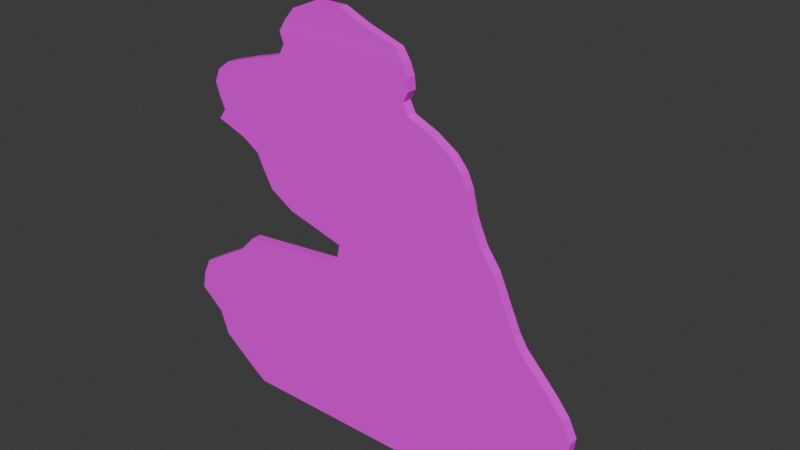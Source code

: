 # Source: lumikki_elaimet.blend  (saved by Blender 5.0.119; exported with 4.5.12 LTS)
import bpy
from mathutils import Matrix  # noqa: F401  (used for matrix-valued properties, if any)

bpy.ops.wm.read_factory_settings(use_empty=True)
scene = bpy.context.scene
scene.name = 'Scene'

# ---- collections
col_collection = bpy.data.collections.new('Collection'); scene.collection.children.link(col_collection)

# ---- images (referenced by path relative to the original .blend; pixels are not part of the script)
import os
ASSET_DIR = os.environ.get("B2B_ASSET_DIR", "")  # directory of the original .blend (textures are referenced by path, not embedded)
HERE = os.path.dirname(os.path.abspath(__file__))  # packed textures are extracted next to this script under _unpacked/

def load_image(name, relpath, width, height, colorspace="sRGB"):
    """Load a texture the original file referenced (path relative to the .blend, or extracted next to this script)."""
    p = next((c for c in (os.path.join(HERE, relpath), os.path.join(ASSET_DIR, relpath)) if relpath and os.path.exists(c)), "")
    if p:
        img = bpy.data.images.load(p, check_existing=True)
        img.name = name
    else:  # same state as the original file: an image datablock whose file is absent (Cycles renders it pink)
        img = bpy.data.images.new(name, width, height)
        img.source = "FILE"
        img.filepath = "//" + (relpath or name)
    img.colorspace_settings.name = colorspace
    return img
img_lumikki_pahvit_png = load_image('lumikki_pahvit.png', 'lumikki_pahvit.png', 1024, 1024, 'sRGB')

# ---- materials (node trees are filled in below, after node groups)
mat_material = bpy.data.materials.new('Material')
mat_material.alpha_threshold = 0.0
mat_material.use_backface_culling_lightprobe_volume = False
mat_material.roughness = 0.5
mat_material.line_color = (0.0, 0.0, 0.0, 1.0)

# ---- material node trees
mat_material.use_nodes = True; mat_material.node_tree.nodes.clear()
_N = mat_material.node_tree.nodes; _L = mat_material.node_tree.links
n0 = _N.new('ShaderNodeOutputMaterial'); n0.name = 'Material Output'; n0.location = (200, 100)
n1 = _N.new('ShaderNodeBsdfPrincipled'); n1.name = 'Principled BSDF'; n1.location = (-200, 100)
n2 = _N.new('ShaderNodeTexImage'); n2.name = 'Image Texture'; n2.location = (-547, -35)
n2.image = img_lumikki_pahvit_png
_L.new(n1.outputs[0], n0.inputs[0])
_L.new(n2.outputs[0], n1.inputs[0])
n0.is_active_output = True

# ---- world
world_world = bpy.data.worlds.new('World'); scene.world = world_world
world_world.use_nodes = True; world_world.node_tree.nodes.clear()
_N = world_world.node_tree.nodes; _L = world_world.node_tree.links
n0 = _N.new('ShaderNodeOutputWorld'); n0.name = 'World Output'; n0.location = (200, 100)
n1 = _N.new('ShaderNodeBackground'); n1.name = 'Background'; n1.location = (-200, 100)
n1.inputs[0].default_value = (0.05088, 0.05088, 0.05088, 1.0)
_L.new(n1.outputs[0], n0.inputs[0])
n0.is_active_output = True
world_world.color = (0.05088, 0.05088, 0.05088)
world_world.sun_shadow_jitter_overblur = 0.0

# ---- meshes
me_cube = bpy.data.meshes.new('Cube')
me_cube.from_pydata([(1.914, 0.07333, -0.831), (1.688, 0.07333, -0.988), (1.914, -0.04408, -0.831), (1.688, -0.04408, -0.988), (-1.914, 0.07333, -0.831), (-1.688, 0.07333, -0.988), (-1.914, -0.04408, -0.831), (-1.688, -0.04408, -0.988), (2.293, -0.04408, -0.5376), (-2.293, -0.04408, -0.5376), (2.293, 0.07333, -0.5376), (-2.293, 0.07333, -0.5376), (2.681, -0.04408, -0.254), (-2.388, -0.04408, -0.254), (2.681, 0.07333, -0.254), (-2.388, 0.07333, -0.254), (2.603, -0.04408, -0.009511), (-2.681, -0.04408, -0.009511), (2.603, 0.07333, -0.009511), (-2.681, 0.07333, -0.009511), (2.637, -0.04396, 0.2056), (-2.637, -0.04396, 0.2056), (0.2073, 0.07321, 0.2143), (-0.2073, 0.07321, 0.2143), (2.54, -0.04396, 0.411), (-2.54, -0.04396, 0.411), (0.2042, 0.07321, 0.4023), (-0.2042, 0.07321, 0.4023), (2.389, -0.04396, 0.5968), (-2.232, -0.04396, 0.5968), (2.389, 0.07321, 0.5968), (-2.232, 0.07321, 0.5968), (2.222, -0.04396, 0.7728), (-1.928, -0.04396, 0.7728), (2.222, 0.07321, 0.7728), (-1.928, 0.07321, 0.7728), (2.015, -0.04396, 0.988), (-1.722, -0.04396, 0.988), (2.015, 0.07321, 0.988), (-1.722, 0.07321, 0.988), (1.923, -0.04396, 1.135), (-0.3976, -0.04396, 1.135), (1.923, 0.07321, 1.135), (-0.3976, 0.07321, 1.135), (1.817, -0.04396, 1.369), (-0.3506, -0.04396, 1.369), (1.817, 0.07321, 1.369), (-0.3506, 0.07321, 1.369), (1.736, -0.04396, 1.555), (-1.052, -0.04396, 1.555), (1.736, 0.07321, 1.555), (-1.052, 0.07321, 1.555), (1.656, -0.04396, 1.731), (-1.344, -0.04396, 1.731), (1.656, 0.07321, 1.731), (-1.344, 0.07321, 1.731), (1.502, -0.04396, 1.946), (-1.463, -0.04396, 1.946), (1.502, 0.07321, 1.946), (-1.463, 0.07321, 1.946), (1.424, -0.04396, 2.113), (-1.541, -0.04396, 2.113), (1.424, 0.07321, 2.113), (-1.541, 0.07321, 2.113), (1.369, -0.04396, 2.249), (-1.76, -0.04396, 2.249), (1.369, 0.07321, 2.249), (-1.76, 0.07321, 2.249), (1.34, -0.04396, 2.377), (-2.123, -0.04396, 2.377), (1.34, 0.07321, 2.377), (-2.123, 0.07321, 2.377), (1.309, -0.04396, 2.504), (-2.032, -0.04396, 2.504), (1.309, 0.07321, 2.504), (-2.032, 0.07321, 2.504), (1.24, -0.04396, 2.66), (-2.101, -0.04396, 2.66), (1.24, 0.07321, 2.66), (-2.101, 0.07321, 2.66), (1.113, -0.04396, 2.807), (-2.15, -0.04396, 2.807), (1.113, 0.07321, 2.807), (-2.15, 0.07321, 2.807), (0.8712, -0.04396, 2.963), (-2.084, -0.04396, 2.963), (0.8712, 0.07321, 2.963), (-2.084, 0.07321, 2.963), (0.5958, -0.04396, 3.081), (-1.926, -0.04396, 3.081), (0.5958, 0.07321, 3.081), (-1.926, 0.07321, 3.081), (0.5333, -0.04396, 3.208), (-1.531, -0.04396, 3.208), (0.5333, 0.07321, 3.208), (-1.531, 0.07321, 3.208), (0.5962, -0.04396, 3.325), (-1.124, -0.04396, 3.325), (0.5962, 0.07321, 3.325), (-1.124, 0.07321, 3.325), (0.5815, -0.04396, 3.462), (-1.051, -0.04396, 3.462), (0.5815, 0.07321, 3.462), (-1.051, 0.07321, 3.462), (0.5326, -0.04396, 3.589), (-1.1, -0.04396, 3.589), (0.5326, 0.07321, 3.589), (-1.1, 0.07321, 3.589), (0.4492, -0.03797, 3.726), (-1.016, -0.03797, 3.726), (0.4492, 0.06722, 3.726), (-1.016, 0.06722, 3.726), (0.03582, -0.03797, 3.863), (-0.8964, -0.03797, 3.863), (0.03582, 0.06722, 3.863), (-0.8964, 0.06722, 3.863), (-0.2593, -0.03797, 3.99), (-0.6012, -0.03797, 3.99), (-0.2593, 0.06722, 3.99), (-0.6012, 0.06722, 3.99), (-2.637, 0.07321, 0.2056), (2.637, 0.07321, 0.2056), (-2.54, 0.07321, 0.411), (2.54, 0.07321, 0.411), (-0.2073, 0.9613, -1.002), (0.2073, 0.9613, -1.002), (-0.2042, 1.149, -1.005), (0.2042, 1.149, -1.005)], [], [(4, 6, 9, 11), (3, 2, 6, 7), (7, 6, 4, 5), (5, 1, 3, 7), (1, 0, 2, 3), (5, 4, 0, 1), (8, 10, 14, 12), (2, 0, 10, 8), (0, 4, 11, 10), (6, 2, 8, 9), (15, 13, 17, 19), (11, 9, 13, 15), (9, 8, 12, 13), (10, 11, 15, 14), (18, 19, 120, 121), (13, 12, 16, 17), (14, 15, 19, 18), (12, 14, 18, 16), (120, 21, 25, 122), (16, 18, 121, 20), (19, 17, 21, 120), (17, 16, 20, 21), (122, 25, 29, 31), (21, 20, 24, 25), (23, 27, 126, 124), (20, 121, 123, 24), (30, 31, 35, 34), (25, 24, 28, 29), (123, 122, 31, 30), (24, 123, 30, 28), (35, 33, 37, 39), (28, 30, 34, 32), (31, 29, 33, 35), (29, 28, 32, 33), (37, 36, 40, 41), (33, 32, 36, 37), (34, 35, 39, 38), (32, 34, 38, 36), (43, 41, 45, 47), (38, 39, 43, 42), (36, 38, 42, 40), (39, 37, 41, 43), (47, 45, 49, 51), (41, 40, 44, 45), (42, 43, 47, 46), (40, 42, 46, 44), (50, 51, 55, 54), (45, 44, 48, 49), (46, 47, 51, 50), (44, 46, 50, 48), (55, 53, 57, 59), (48, 50, 54, 52), (51, 49, 53, 55), (49, 48, 52, 53), (59, 57, 61, 63), (53, 52, 56, 57), (54, 55, 59, 58), (52, 54, 58, 56), (62, 63, 67, 66), (57, 56, 60, 61), (58, 59, 63, 62), (56, 58, 62, 60), (67, 65, 69, 71), (60, 62, 66, 64), (63, 61, 65, 67), (61, 60, 64, 65), (71, 69, 73, 75), (65, 64, 68, 69), (66, 67, 71, 70), (64, 66, 70, 68), (74, 75, 79, 78), (69, 68, 72, 73), (70, 71, 75, 74), (68, 70, 74, 72), (79, 77, 81, 83), (72, 74, 78, 76), (75, 73, 77, 79), (73, 72, 76, 77), (81, 80, 84, 85), (77, 76, 80, 81), (78, 79, 83, 82), (76, 78, 82, 80), (86, 87, 91, 90), (82, 83, 87, 86), (80, 82, 86, 84), (83, 81, 85, 87), (91, 89, 93, 95), (84, 86, 90, 88), (87, 85, 89, 91), (85, 84, 88, 89), (94, 95, 99, 98), (89, 88, 92, 93), (90, 91, 95, 94), (88, 90, 94, 92), (97, 96, 100, 101), (92, 94, 98, 96), (95, 93, 97, 99), (93, 92, 96, 97), (102, 103, 107, 106), (98, 99, 103, 102), (96, 98, 102, 100), (99, 97, 101, 103), (107, 105, 109, 111), (100, 102, 106, 104), (103, 101, 105, 107), (101, 100, 104, 105), (110, 111, 115, 114), (105, 104, 108, 109), (106, 107, 111, 110), (104, 106, 110, 108), (112, 114, 118, 116), (108, 110, 114, 112), (111, 109, 113, 115), (109, 108, 112, 113), (118, 119, 117, 116), (115, 113, 117, 119), (113, 112, 116, 117), (114, 115, 119, 118), (23, 22, 121, 120), (26, 27, 122, 123), (27, 23, 120, 122), (22, 26, 123, 121), (125, 124, 126, 127), (22, 23, 124, 125), (26, 22, 125, 127), (27, 26, 127, 126)])
_uv = me_cube.uv_layers.new(name='UVMap')
_uv.uv.foreach_set('vector', [0.2046, 0.9631, 0.2046, 0.9402, 0.2186, 0.9402, 0.2186, 0.9631, 0.7, 0.02631, 0.7259, 0.05579, 0.2871, 0.05579, 0.313, 0.02631, 0.1964, 0.9402, 0.2046, 0.9402, 0.2046, 0.9631, 0.1964, 0.9631, 0.1964, 0.9631, 0.09799, 0.9631, 0.09799, 0.9402, 0.1964, 0.9402, 0.09799, 0.9631, 0.09303, 0.9631, 0.09303, 0.9402, 0.09799, 0.9402, 0.9376, 0.5359, 0.9507, 0.5476, 0.7283, 0.5476, 0.7414, 0.5359, 0.085, 0.9402, 0.085, 0.9631, 0.07663, 0.9631, 0.07663, 0.9402, 0.09303, 0.9402, 0.09303, 0.9631, 0.085, 0.9631, 0.085, 0.9402, 0.7283, 0.5476, 0.9507, 0.5476, 0.9727, 0.5695, 0.7062, 0.5695, 0.2871, 0.05579, 0.7259, 0.05579, 0.7694, 0.1109, 0.2436, 0.1109, 0.03744, 0.8704, 0.03744, 0.8915, 0.05229, 0.8915, 0.05229, 0.8704, 0.02812, 0.8704, 0.02812, 0.8915, 0.03627, 0.8915, 0.03627, 0.8704, 0.2436, 0.1109, 0.7694, 0.1109, 0.8138, 0.1641, 0.2328, 0.1641, 0.7062, 0.5695, 0.9727, 0.5695, 0.9782, 0.5907, 0.6837, 0.5907, 0.6882, 0.6089, 0.9952, 0.6089, 0.9927, 0.6249, 0.6863, 0.6249, 0.2328, 0.1641, 0.8138, 0.1641, 0.8049, 0.21, 0.1991, 0.21, 0.6837, 0.5907, 0.9782, 0.5907, 0.9952, 0.6089, 0.6882, 0.6089, 0.006966, 0.8175, 0.006966, 0.7934, 0.01752, 0.7934, 0.01752, 0.8175, 0.008944, 0.9631, 0.008944, 0.9402, 0.01593, 0.9402, 0.01593, 0.9631, 0.01752, 0.8175, 0.01752, 0.7934, 0.02602, 0.7935, 0.02602, 0.8175, 0.002512, 0.9631, 0.002512, 0.9402, 0.008944, 0.9402, 0.008944, 0.9631, 0.1991, 0.21, 0.8049, 0.21, 0.8087, 0.2504, 0.2042, 0.2504, 0.01593, 0.9631, 0.01593, 0.9402, 0.0257, 0.9402, 0.0257, 0.9631, 0.2042, 0.2504, 0.8087, 0.2504, 0.7977, 0.289, 0.2153, 0.289, 0.08503, 0.8507, 0.08854, 0.8651, 0.02392, 0.8651, 0.03069, 0.8465, 0.02602, 0.8175, 0.02602, 0.7935, 0.03512, 0.7935, 0.03512, 0.8175, 0.7007, 0.6902, 0.9692, 0.6902, 0.9515, 0.703, 0.7104, 0.703, 0.2153, 0.289, 0.7977, 0.289, 0.7803, 0.3239, 0.2506, 0.3239, 0.6919, 0.6846, 0.9871, 0.6846, 0.9692, 0.6902, 0.7007, 0.6902, 0.03512, 0.8175, 0.03512, 0.7935, 0.04385, 0.7935, 0.04385, 0.8175, 0.03515, 0.9631, 0.03515, 0.9402, 0.04412, 0.9402, 0.04412, 0.9631, 0.04385, 0.8175, 0.04385, 0.7935, 0.05229, 0.7935, 0.05229, 0.8175, 0.0257, 0.9631, 0.0257, 0.9402, 0.03515, 0.9402, 0.03515, 0.9631, 0.2506, 0.3239, 0.7803, 0.3239, 0.7611, 0.3569, 0.2854, 0.3569, 0.3091, 0.3973, 0.7375, 0.3973, 0.7269, 0.4249, 0.4609, 0.4249, 0.2854, 0.3569, 0.7611, 0.3569, 0.7375, 0.3973, 0.3091, 0.3973, 0.7104, 0.703, 0.9515, 0.703, 0.9395, 0.719, 0.7224, 0.719, 0.05229, 0.8175, 0.05229, 0.7935, 0.06263, 0.7935, 0.06263, 0.8175, 0.06876, 0.9631, 0.06876, 0.9402, 0.07575, 0.9402, 0.07575, 0.9631, 0.7224, 0.719, 0.9395, 0.719, 0.8626, 0.73, 0.7278, 0.73, 0.06263, 0.8175, 0.06263, 0.7935, 0.06931, 0.7935, 0.06931, 0.8175, 0.04412, 0.9631, 0.04412, 0.9402, 0.06876, 0.9402, 0.06876, 0.9631, 0.1385, 0.8704, 0.1385, 0.8915, 0.1684, 0.8915, 0.1684, 0.8704, 0.4609, 0.4249, 0.7269, 0.4249, 0.7148, 0.4689, 0.4663, 0.4689, 0.7278, 0.73, 0.8626, 0.73, 0.8598, 0.7475, 0.7339, 0.7475, 0.06931, 0.8175, 0.06931, 0.7935, 0.07967, 0.7935, 0.07967, 0.8175, 0.7386, 0.7613, 0.9006, 0.7613, 0.9175, 0.7744, 0.7432, 0.7744, 0.4663, 0.4689, 0.7148, 0.4689, 0.7055, 0.5038, 0.3859, 0.5038, 0.7339, 0.7475, 0.8598, 0.7475, 0.9006, 0.7613, 0.7386, 0.7613, 0.07967, 0.8175, 0.07967, 0.7935, 0.08786, 0.7935, 0.08786, 0.8175, 0.1822, 0.8704, 0.1822, 0.8915, 0.1899, 0.8915, 0.1899, 0.8704, 0.08786, 0.8175, 0.08786, 0.7935, 0.09564, 0.7935, 0.09564, 0.8175, 0.1684, 0.8704, 0.1684, 0.8915, 0.1822, 0.8915, 0.1822, 0.8704, 0.3859, 0.5038, 0.7055, 0.5038, 0.6964, 0.5369, 0.3525, 0.5369, 0.1899, 0.8704, 0.1899, 0.8915, 0.1952, 0.8915, 0.1952, 0.8704, 0.3525, 0.5369, 0.6964, 0.5369, 0.6786, 0.5773, 0.3388, 0.5773, 0.7432, 0.7744, 0.9175, 0.7744, 0.9245, 0.7905, 0.7522, 0.7905, 0.09564, 0.8175, 0.09564, 0.7935, 0.1056, 0.7935, 0.1056, 0.8175, 0.7568, 0.8029, 0.929, 0.8029, 0.9417, 0.8131, 0.7599, 0.8131, 0.3388, 0.5773, 0.6786, 0.5773, 0.6697, 0.6085, 0.3298, 0.6085, 0.7522, 0.7905, 0.9245, 0.7905, 0.929, 0.8029, 0.7568, 0.8029, 0.1056, 0.8175, 0.1056, 0.7935, 0.1129, 0.7935, 0.1129, 0.8175, 0.2057, 0.8704, 0.2057, 0.8915, 0.2216, 0.8915, 0.2216, 0.8704, 0.1129, 0.8175, 0.1129, 0.7935, 0.1189, 0.7935, 0.1189, 0.8175, 0.1952, 0.8704, 0.1952, 0.8915, 0.2057, 0.8915, 0.2057, 0.8704, 0.3298, 0.6085, 0.6697, 0.6085, 0.6634, 0.6342, 0.3047, 0.6342, 0.02694, 0.8738, 0.01928, 0.8738, 0.01928, 0.8915, 0.02694, 0.8915, 0.3047, 0.6342, 0.6634, 0.6342, 0.6601, 0.6581, 0.2631, 0.6581, 0.7599, 0.8131, 0.9417, 0.8131, 0.9628, 0.8226, 0.7616, 0.8226, 0.1189, 0.8175, 0.1189, 0.7935, 0.1243, 0.7935, 0.1243, 0.8175, 0.7635, 0.832, 0.9575, 0.832, 0.9615, 0.8437, 0.7674, 0.8437, 0.2631, 0.6581, 0.6601, 0.6581, 0.6565, 0.6819, 0.2735, 0.6819, 0.7616, 0.8226, 0.9628, 0.8226, 0.9575, 0.832, 0.7635, 0.832, 0.1243, 0.8175, 0.1243, 0.7935, 0.1298, 0.7935, 0.1298, 0.8175, 0.08661, 0.8704, 0.08661, 0.8915, 0.09082, 0.8915, 0.09082, 0.8704, 0.1298, 0.8175, 0.1298, 0.7935, 0.1367, 0.7935, 0.1367, 0.8175, 0.0181, 0.8782, 0.01043, 0.8782, 0.01043, 0.8915, 0.0181, 0.8915, 0.2735, 0.6819, 0.6565, 0.6819, 0.6486, 0.7113, 0.2657, 0.7113, 0.2601, 0.7389, 0.6341, 0.7389, 0.6064, 0.7683, 0.2676, 0.7683, 0.2657, 0.7113, 0.6486, 0.7113, 0.6341, 0.7389, 0.2601, 0.7389, 0.7674, 0.8437, 0.9615, 0.8437, 0.9644, 0.8546, 0.7748, 0.8546, 0.1367, 0.8175, 0.1367, 0.7935, 0.1436, 0.7935, 0.1436, 0.8175, 0.7889, 0.8663, 0.9605, 0.8663, 0.9514, 0.875, 0.8049, 0.875, 0.7748, 0.8546, 0.9644, 0.8546, 0.9605, 0.8663, 0.7889, 0.8663, 0.1436, 0.8175, 0.1436, 0.7935, 0.1518, 0.7935, 0.1518, 0.8175, 0.09082, 0.8704, 0.09082, 0.8915, 0.09779, 0.8915, 0.09779, 0.8704, 0.1053, 0.8704, 0.1053, 0.8915, 0.1181, 0.8915, 0.1181, 0.8704, 0.1518, 0.8175, 0.1518, 0.7935, 0.1587, 0.7935, 0.1587, 0.8175, 0.09779, 0.8704, 0.09779, 0.8915, 0.1053, 0.8915, 0.1053, 0.8704, 0.2676, 0.7683, 0.6064, 0.7683, 0.5748, 0.7903, 0.2857, 0.7903, 0.8085, 0.8845, 0.9284, 0.8845, 0.9048, 0.8933, 0.8048, 0.8933, 0.2857, 0.7903, 0.5748, 0.7903, 0.5676, 0.8142, 0.331, 0.8142, 0.8049, 0.875, 0.9514, 0.875, 0.9284, 0.8845, 0.8085, 0.8845, 0.1587, 0.8175, 0.1587, 0.7935, 0.1644, 0.7935, 0.1644, 0.8175, 0.3776, 0.8362, 0.5748, 0.8362, 0.5731, 0.8619, 0.386, 0.8619, 0.1644, 0.8175, 0.1644, 0.7935, 0.1687, 0.7935, 0.1687, 0.8175, 0.1181, 0.8704, 0.1181, 0.8915, 0.1308, 0.8915, 0.1308, 0.8704, 0.331, 0.8142, 0.5676, 0.8142, 0.5748, 0.8362, 0.3776, 0.8362, 0.8057, 0.9035, 0.9005, 0.9035, 0.9034, 0.913, 0.8085, 0.913, 0.8048, 0.8933, 0.9048, 0.8933, 0.9005, 0.9035, 0.8057, 0.9035, 0.1687, 0.8175, 0.1687, 0.7935, 0.1743, 0.7935, 0.1743, 0.8175, 0.1308, 0.8704, 0.1308, 0.8915, 0.1373, 0.8915, 0.1373, 0.8704, 0.05347, 0.8704, 0.05347, 0.8915, 0.06011, 0.8904, 0.06011, 0.8715, 0.1743, 0.8175, 0.1743, 0.7935, 0.1799, 0.7935, 0.1799, 0.8175, 0.009255, 0.8814, 0.00159, 0.8814, 0.00159, 0.8915, 0.009255, 0.8915, 0.386, 0.8619, 0.5731, 0.8619, 0.5675, 0.8858, 0.3804, 0.8858, 0.8134, 0.9232, 0.8985, 0.9232, 0.8916, 0.9334, 0.8374, 0.9334, 0.3804, 0.8858, 0.5675, 0.8858, 0.558, 0.9115, 0.39, 0.9115, 0.8085, 0.913, 0.9034, 0.913, 0.8985, 0.9232, 0.8134, 0.9232, 0.1799, 0.8175, 0.1799, 0.7935, 0.1861, 0.7947, 0.1861, 0.8163, 0.1948, 0.8163, 0.1948, 0.7947, 0.2023, 0.7947, 0.2023, 0.8163, 0.1861, 0.8163, 0.1861, 0.7947, 0.1948, 0.7947, 0.1948, 0.8163, 0.06011, 0.8715, 0.06011, 0.8904, 0.06752, 0.8904, 0.06752, 0.8715, 0.39, 0.9115, 0.558, 0.9115, 0.5106, 0.9372, 0.4037, 0.9372, 0.08543, 0.8715, 0.07825, 0.8715, 0.07825, 0.8904, 0.08543, 0.8904, 0.06752, 0.8715, 0.06752, 0.8904, 0.07825, 0.8904, 0.07825, 0.8715, 0.4037, 0.9372, 0.5106, 0.9372, 0.4768, 0.9611, 0.4376, 0.9611, 0.8374, 0.9334, 0.8916, 0.9334, 0.8744, 0.9429, 0.8545, 0.9429, 0.987, 0.6295, 0.6919, 0.6295, 0.6863, 0.6249, 0.9927, 0.6249, 0.6942, 0.6773, 0.9848, 0.6773, 0.9871, 0.6846, 0.6919, 0.6846, 0.9848, 0.6773, 0.987, 0.6295, 0.9927, 0.6249, 0.9871, 0.6846, 0.6919, 0.6295, 0.6942, 0.6773, 0.6919, 0.6846, 0.6863, 0.6249, 0.1475, 0.8441, 0.2079, 0.8441, 0.2074, 0.8624, 0.148, 0.8624, 0.6919, 0.6295, 0.987, 0.6295, 0.987, 0.6295, 0.6919, 0.6295, 0.1444, 0.8231, 0.1373, 0.8399, 0.02636, 0.8448, 0.01255, 0.8231, 0.9848, 0.6773, 0.6942, 0.6773, 0.6942, 0.6356, 0.9848, 0.6356])
me_cube.materials.append(mat_material)
me_cube.use_mirror_vertex_groups = False
me_cube.update()

# ---- objects
ob_cube = bpy.data.objects.new('Cube', me_cube)

# ---- transforms, parenting, visibility, modifiers, constraints
ob_cube.location = (0.0, 0.0, 1.009)
ob_cube.lock_rotations_4d = False
ob_cube.empty_display_type = 'ARROWS'
ob_cube.lineart.crease_threshold = 0.0

# ---- collection membership
col_collection.objects.link(ob_cube)

# ---- scene / render settings (as saved in the file)
scene.frame_start = 1; scene.frame_end = 250; scene.frame_set(1)
scene.render.engine = 'BLENDER_EEVEE_NEXT'
scene.render.bake_bias = 0.0
scene.render.bake_samples = 0
scene.cycles.sampling_pattern = 'TABULATED_SOBOL'
scene.eevee.use_volume_custom_range = False
bpy.context.view_layer.update()

# ---- added for rendering (the .blend has no active camera and no usable light): camera, sun
cam_auto = bpy.data.cameras.new('AutoCamera')
cam_auto.lens = 50.0
cam_auto.sensor_width = 36.0
cam_auto.clip_end = 1000.0
ob_auto_camera = bpy.data.objects.new('AutoCamera', cam_auto)
scene.collection.objects.link(ob_auto_camera)
ob_auto_camera.location = (6.87005, -7.69158, 7.99702)
ob_auto_camera.rotation_euler = (1.09748, -7.21219e-08, 0.694738)
scene.camera = ob_auto_camera
light_auto_sun = bpy.data.lights.new('AutoSun', 'SUN')
light_auto_sun.energy = 3.0
light_auto_sun.angle = 0.0523599
ob_auto_sun = bpy.data.objects.new('AutoSun', light_auto_sun)
scene.collection.objects.link(ob_auto_sun)
ob_auto_sun.rotation_euler = (0.872665, 0.174533, 0.523599)
bpy.context.view_layer.update()
